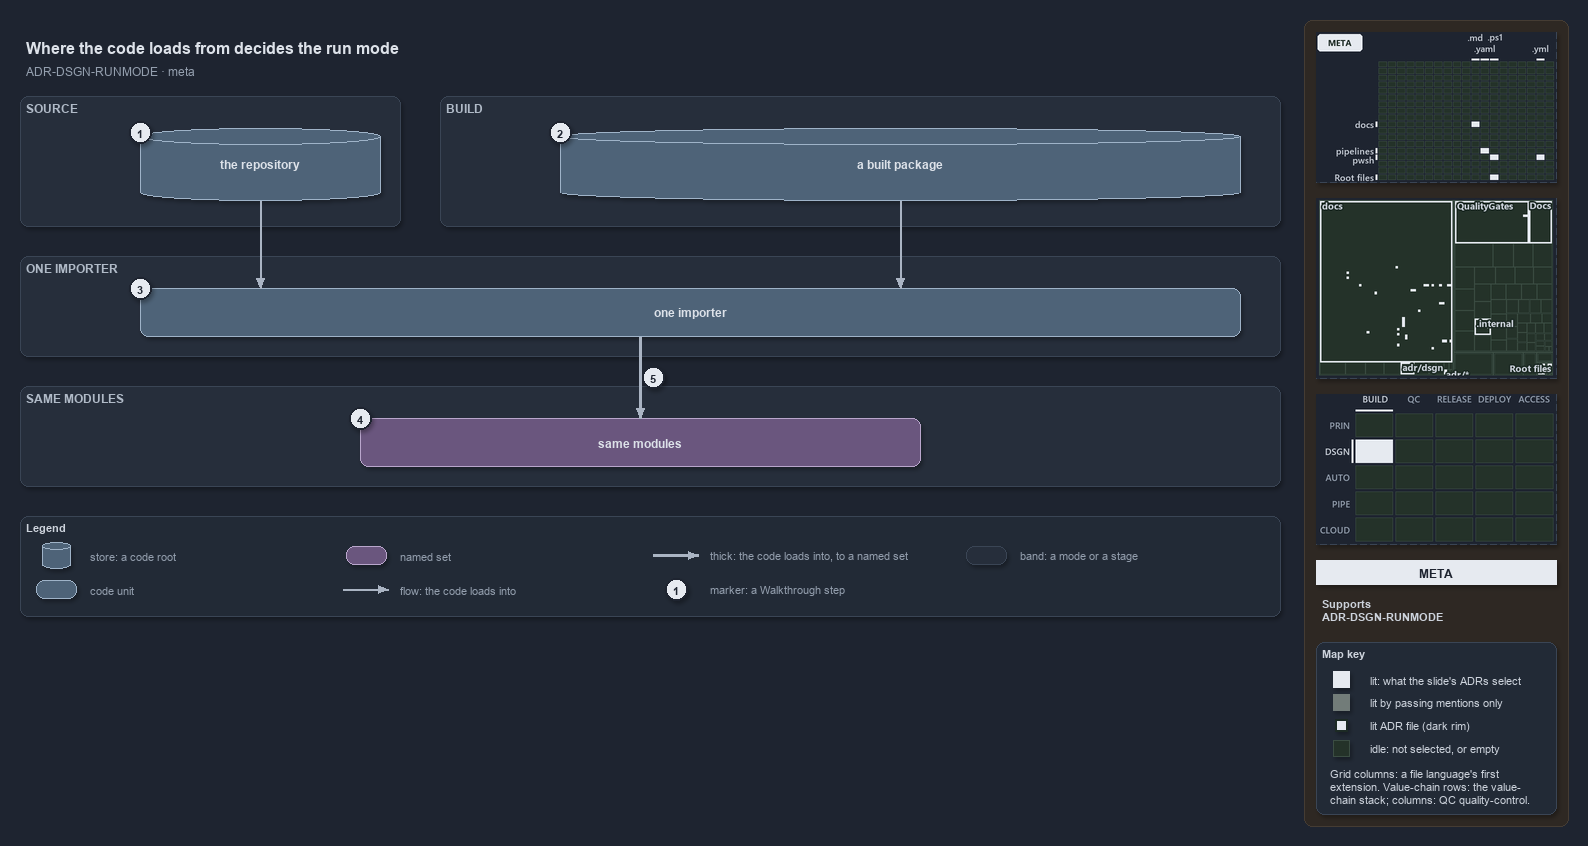

The diagram above was exported from draw.io. Its source (the exported page's mxGraphModel, read from the mxfile embedded in the PNG):
<mxGraphModel dx="1024" dy="768" grid="0" gridSize="10" guides="1" tooltips="1" connect="1" arrows="1" fold="1" page="1" pageScale="1" pageWidth="1572" pageHeight="630" background="#1E2430" math="0" shadow="1">
  <root>
    <mxCell id="0" />
    <mxCell id="1" parent="0" />
    <mxCell id="sidebar-bg" value="" style="rounded=1;arcSize=2;html=1;fillColor=#2E2823;strokeColor=#453C33;shadow=0;" vertex="1" parent="1">
      <mxGeometry x="1304" y="4" width="264" height="806" as="geometry" />
    </mxCell>
    <mxCell id="title" value="Where the code loads from decides the run mode" style="text;html=1;align=left;verticalAlign=middle;fontSize=16;fontStyle=1;fontColor=#DDE2E9;" vertex="1" parent="1">
      <mxGeometry x="20" y="14" width="1260" height="30" as="geometry" />
    </mxCell>
    <mxCell id="subtitle" value="ADR-DSGN-RUNMODE &amp;#183; meta" style="text;html=1;align=left;verticalAlign=middle;fontSize=12;fontColor=#949FAE;" vertex="1" parent="1">
      <mxGeometry x="20" y="44" width="1240" height="20" as="geometry" />
    </mxCell>
    <mxCell id="band-source" value="SOURCE" style="rounded=1;html=1;arcSize=3;fillColor=#262E3B;strokeColor=#3A4555;verticalAlign=top;align=left;spacingLeft=8;fontStyle=1;fontSize=12;fontColor=#B0BAC7;" vertex="1" parent="1">
      <mxGeometry x="20" y="80" width="380" height="130" as="geometry" />
    </mxCell>
    <mxCell id="band-build" value="BUILD" style="rounded=1;html=1;arcSize=3;fillColor=#262E3B;strokeColor=#3A4555;verticalAlign=top;align=left;spacingLeft=8;fontStyle=1;fontSize=12;fontColor=#B0BAC7;" vertex="1" parent="1">
      <mxGeometry x="440" y="80" width="840" height="130" as="geometry" />
    </mxCell>
    <mxCell id="band-importer" value="ONE IMPORTER" style="rounded=1;html=1;arcSize=3;fillColor=#262E3B;strokeColor=#3A4555;verticalAlign=top;align=left;spacingLeft=8;fontStyle=1;fontSize=12;fontColor=#B0BAC7;" vertex="1" parent="1">
      <mxGeometry x="20" y="240" width="1260" height="100" as="geometry" />
    </mxCell>
    <mxCell id="band-modules" value="SAME MODULES" style="rounded=1;html=1;arcSize=3;fillColor=#262E3B;strokeColor=#3A4555;verticalAlign=top;align=left;spacingLeft=8;fontStyle=1;fontSize=12;fontColor=#B0BAC7;" vertex="1" parent="1">
      <mxGeometry x="20" y="370" width="1260" height="100" as="geometry" />
    </mxCell>
    <mxCell id="g-repository" value="&lt;b&gt;the repository&lt;/b&gt;" style="shape=cylinder3;boundedLbl=1;backgroundOutline=1;size=8;whiteSpace=wrap;html=1;fillColor=#4E6378;strokeColor=#9FB3C8;fontColor=#DDE2E9;fontSize=12;" vertex="1" parent="1">
      <mxGeometry x="140" y="112" width="240" height="72" as="geometry" />
    </mxCell>
    <mxCell id="g-package" value="&lt;b&gt;a built package&lt;/b&gt;" style="shape=cylinder3;boundedLbl=1;backgroundOutline=1;size=8;whiteSpace=wrap;html=1;fillColor=#4E6378;strokeColor=#9FB3C8;fontColor=#DDE2E9;fontSize=12;" vertex="1" parent="1">
      <mxGeometry x="560" y="112" width="680" height="72" as="geometry" />
    </mxCell>
    <mxCell id="g-importer" value="&lt;b&gt;one importer&lt;/b&gt;" style="rounded=1;whiteSpace=wrap;html=1;arcSize=20;fillColor=#4E6378;strokeColor=#9FB3C8;fontColor=#DDE2E9;fontSize=12;" vertex="1" parent="1">
      <mxGeometry x="140" y="272" width="1100" height="48" as="geometry" />
    </mxCell>
    <mxCell id="g-modules" value="&lt;b&gt;same modules&lt;/b&gt;" style="rounded=1;whiteSpace=wrap;html=1;arcSize=20;fillColor=#6A567E;strokeColor=#B9A6CC;fontColor=#DDE2E9;fontSize=12;" vertex="1" parent="1">
      <mxGeometry x="360" y="402" width="560" height="48" as="geometry" />
    </mxCell>
    <mxCell id="p-e-repo-importer-a" value="" style="text;html=1;strokeColor=none;fillColor=none;" vertex="1" parent="1">
      <mxGeometry x="260" y="184" width="1" height="1" as="geometry" />
    </mxCell>
    <mxCell id="p-e-repo-importer-b" value="" style="text;html=1;strokeColor=none;fillColor=none;" vertex="1" parent="1">
      <mxGeometry x="260" y="272" width="1" height="1" as="geometry" />
    </mxCell>
    <mxCell id="e-repo-importer" value="" style="edgeStyle=orthogonalEdgeStyle;rounded=1;html=1;fontSize=11;endArrow=block;strokeColor=#AAB4C3;fontColor=#CDD3DC;shadow=0;" edge="1" parent="1" source="p-e-repo-importer-a" target="p-e-repo-importer-b">
      <mxGeometry relative="1" as="geometry" />
    </mxCell>
    <mxCell id="p-e-package-importer-a" value="" style="text;html=1;strokeColor=none;fillColor=none;" vertex="1" parent="1">
      <mxGeometry x="900" y="184" width="1" height="1" as="geometry" />
    </mxCell>
    <mxCell id="p-e-package-importer-b" value="" style="text;html=1;strokeColor=none;fillColor=none;" vertex="1" parent="1">
      <mxGeometry x="900" y="272" width="1" height="1" as="geometry" />
    </mxCell>
    <mxCell id="e-package-importer" value="" style="edgeStyle=orthogonalEdgeStyle;rounded=1;html=1;fontSize=11;endArrow=block;strokeColor=#AAB4C3;fontColor=#CDD3DC;shadow=0;" edge="1" parent="1" source="p-e-package-importer-a" target="p-e-package-importer-b">
      <mxGeometry relative="1" as="geometry" />
    </mxCell>
    <mxCell id="p-e-importer-modules-a" value="" style="text;html=1;strokeColor=none;fillColor=none;" vertex="1" parent="1">
      <mxGeometry x="640" y="320" width="1" height="1" as="geometry" />
    </mxCell>
    <mxCell id="p-e-importer-modules-b" value="" style="text;html=1;strokeColor=none;fillColor=none;" vertex="1" parent="1">
      <mxGeometry x="640" y="402" width="1" height="1" as="geometry" />
    </mxCell>
    <mxCell id="e-importer-modules" value="" style="edgeStyle=orthogonalEdgeStyle;rounded=1;html=1;fontSize=11;endArrow=block;strokeColor=#AAB4C3;strokeWidth=2.5;fontColor=#CDD3DC;shadow=0;" edge="1" parent="1" source="p-e-importer-modules-a" target="p-e-importer-modules-b">
      <mxGeometry relative="1" as="geometry" />
    </mxCell>
    <mxCell id="mark-1" value="1" style="ellipse;html=1;fillColor=#E6EAF0;strokeColor=#1E2430;strokeWidth=2;fontColor=#1E2430;fontStyle=1;fontSize=11;" vertex="1" parent="1">
      <mxGeometry x="129" y="105" width="22" height="22" as="geometry" />
    </mxCell>
    <mxCell id="mark-2" value="2" style="ellipse;html=1;fillColor=#E6EAF0;strokeColor=#1E2430;strokeWidth=2;fontColor=#1E2430;fontStyle=1;fontSize=11;" vertex="1" parent="1">
      <mxGeometry x="549" y="105" width="22" height="22" as="geometry" />
    </mxCell>
    <mxCell id="mark-3" value="3" style="ellipse;html=1;fillColor=#E6EAF0;strokeColor=#1E2430;strokeWidth=2;fontColor=#1E2430;fontStyle=1;fontSize=11;" vertex="1" parent="1">
      <mxGeometry x="129" y="261" width="22" height="22" as="geometry" />
    </mxCell>
    <mxCell id="mark-4" value="4" style="ellipse;html=1;fillColor=#E6EAF0;strokeColor=#1E2430;strokeWidth=2;fontColor=#1E2430;fontStyle=1;fontSize=11;" vertex="1" parent="1">
      <mxGeometry x="349" y="391" width="22" height="22" as="geometry" />
    </mxCell>
    <mxCell id="mark-5" value="5" style="ellipse;html=1;fillColor=#E6EAF0;strokeColor=#1E2430;strokeWidth=2;fontColor=#1E2430;fontStyle=1;fontSize=11;" vertex="1" parent="1">
      <mxGeometry x="642" y="350" width="22" height="22" as="geometry" />
    </mxCell>
    <mxCell id="legend" value="&lt;b&gt;Legend&lt;/b&gt;" style="rounded=1;whiteSpace=wrap;html=1;arcSize=6;fillColor=#222A36;strokeColor=#3A4555;align=left;verticalAlign=top;spacing=8;fontSize=11;fontColor=#CDD3DC;" vertex="1" parent="1">
      <mxGeometry x="20" y="500" width="1260" height="100" as="geometry" />
    </mxCell>
    <mxCell id="legend-0" value="" style="shape=cylinder3;boundedLbl=1;backgroundOutline=1;size=8;whiteSpace=wrap;html=1;fillColor=#4E6378;strokeColor=#9FB3C8;fontColor=#DDE2E9;" vertex="1" parent="1">
      <mxGeometry x="42" y="526" width="28" height="26" as="geometry" />
    </mxCell>
    <mxCell id="legend-0-text" value="store: a code root" style="text;html=1;align=left;verticalAlign=middle;fontSize=11;fontColor=#949FAE;" vertex="1" parent="1">
      <mxGeometry x="84" y="529" width="260" height="20" as="geometry" />
    </mxCell>
    <mxCell id="legend-1" value="" style="rounded=1;whiteSpace=wrap;html=1;arcSize=20;fillColor=#4E6378;strokeColor=#9FB3C8;fontColor=#DDE2E9;" vertex="1" parent="1">
      <mxGeometry x="36" y="564" width="40" height="18" as="geometry" />
    </mxCell>
    <mxCell id="legend-1-text" value="code unit" style="text;html=1;align=left;verticalAlign=middle;fontSize=11;fontColor=#949FAE;" vertex="1" parent="1">
      <mxGeometry x="84" y="563" width="260" height="20" as="geometry" />
    </mxCell>
    <mxCell id="legend-2" value="" style="rounded=1;whiteSpace=wrap;html=1;arcSize=20;fillColor=#6A567E;strokeColor=#B9A6CC;fontColor=#DDE2E9;" vertex="1" parent="1">
      <mxGeometry x="346" y="530" width="40" height="18" as="geometry" />
    </mxCell>
    <mxCell id="legend-2-text" value="named set" style="text;html=1;align=left;verticalAlign=middle;fontSize=11;fontColor=#949FAE;" vertex="1" parent="1">
      <mxGeometry x="394" y="529" width="260" height="20" as="geometry" />
    </mxCell>
    <mxCell id="p-legend-3-a" value="" style="text;html=1;strokeColor=none;fillColor=none;" vertex="1" parent="1">
      <mxGeometry x="342" y="573" width="1" height="1" as="geometry" />
    </mxCell>
    <mxCell id="p-legend-3-b" value="" style="text;html=1;strokeColor=none;fillColor=none;" vertex="1" parent="1">
      <mxGeometry x="388" y="573" width="1" height="1" as="geometry" />
    </mxCell>
    <mxCell id="legend-3" value="" style="edgeStyle=orthogonalEdgeStyle;rounded=1;html=1;fontSize=11;endArrow=block;strokeColor=#AAB4C3;fontColor=#CDD3DC;shadow=0;" edge="1" parent="1" source="p-legend-3-a" target="p-legend-3-b">
      <mxGeometry relative="1" as="geometry" />
    </mxCell>
    <mxCell id="legend-3-text" value="flow: the code loads into" style="text;html=1;align=left;verticalAlign=middle;fontSize=11;fontColor=#949FAE;" vertex="1" parent="1">
      <mxGeometry x="394" y="563" width="260" height="20" as="geometry" />
    </mxCell>
    <mxCell id="p-legend-4-a" value="" style="text;html=1;strokeColor=none;fillColor=none;" vertex="1" parent="1">
      <mxGeometry x="652" y="539" width="1" height="1" as="geometry" />
    </mxCell>
    <mxCell id="p-legend-4-b" value="" style="text;html=1;strokeColor=none;fillColor=none;" vertex="1" parent="1">
      <mxGeometry x="698" y="539" width="1" height="1" as="geometry" />
    </mxCell>
    <mxCell id="legend-4" value="" style="edgeStyle=orthogonalEdgeStyle;rounded=1;html=1;fontSize=11;endArrow=block;strokeColor=#AAB4C3;strokeWidth=2.5;fontColor=#CDD3DC;shadow=0;" edge="1" parent="1" source="p-legend-4-a" target="p-legend-4-b">
      <mxGeometry relative="1" as="geometry" />
    </mxCell>
    <mxCell id="legend-4-text" value="thick: the code loads into, to a named set" style="text;html=1;align=left;verticalAlign=middle;fontSize=11;fontColor=#949FAE;" vertex="1" parent="1">
      <mxGeometry x="704" y="529" width="260" height="20" as="geometry" />
    </mxCell>
    <mxCell id="legend-5" value="1" style="ellipse;html=1;fillColor=#E6EAF0;strokeColor=#1E2430;strokeWidth=2;fontColor=#1E2430;fontStyle=1;fontSize=11;" vertex="1" parent="1">
      <mxGeometry x="665" y="562" width="22" height="22" as="geometry" />
    </mxCell>
    <mxCell id="legend-5-text" value="marker: a Walkthrough step" style="text;html=1;align=left;verticalAlign=middle;fontSize=11;fontColor=#949FAE;" vertex="1" parent="1">
      <mxGeometry x="704" y="563" width="260" height="20" as="geometry" />
    </mxCell>
    <mxCell id="legend-6" value="" style="rounded=1;html=1;arcSize=3;fillColor=#262E3B;strokeColor=#3A4555;" vertex="1" parent="1">
      <mxGeometry x="966" y="530" width="40" height="18" as="geometry" />
    </mxCell>
    <mxCell id="legend-6-text" value="band: a mode or a stage" style="text;html=1;align=left;verticalAlign=middle;fontSize=11;fontColor=#949FAE;" vertex="1" parent="1">
      <mxGeometry x="1014" y="529" width="260" height="20" as="geometry" />
    </mxCell>
    <mxCell id="minimap-grid" value="" style="shape=image;html=1;imageAspect=0;aspect=fixed;verticalLabelPosition=bottom;strokeColor=#3A4555;dashed=1;fillColor=#222A36;image=data:image/png,(base64 omitted: 10844 chars);" vertex="1" parent="1">
      <mxGeometry x="1316" y="16" width="240" height="150" as="geometry" />
    </mxCell>
    <mxCell id="minimap-tree" value="" style="shape=image;html=1;imageAspect=0;aspect=fixed;verticalLabelPosition=bottom;strokeColor=#3A4555;dashed=1;fillColor=#222A36;image=data:image/png,(base64 omitted: 17712 chars);" vertex="1" parent="1">
      <mxGeometry x="1316" y="182" width="240" height="180" as="geometry" />
    </mxCell>
    <mxCell id="minimap-chain" value="" style="shape=image;html=1;imageAspect=0;aspect=fixed;verticalLabelPosition=bottom;strokeColor=#3A4555;dashed=1;fillColor=#222A36;image=data:image/png,(base64 omitted: 12436 chars);" vertex="1" parent="1">
      <mxGeometry x="1316" y="378" width="240" height="150" as="geometry" />
    </mxCell>
    <mxCell id="lens-badge" value="META" style="rounded=0;whiteSpace=wrap;html=1;align=center;verticalAlign=middle;fontSize=12;fontStyle=1;fontColor=#1E2430;fillColor=#E6EAF0;strokeColor=none;" vertex="1" parent="1">
      <mxGeometry x="1316" y="544" width="240" height="24" as="geometry" />
    </mxCell>
    <mxCell id="supports" value="&lt;b&gt;Supports&lt;/b&gt;&lt;br&gt;ADR-DSGN-RUNMODE" style="text;html=1;whiteSpace=wrap;align=left;verticalAlign=top;fontSize=11;fontColor=#CDD3DC;" vertex="1" parent="1">
      <mxGeometry x="1316" y="576" width="240" height="38" as="geometry" />
    </mxCell>
    <mxCell id="mapkey" value="&lt;b&gt;Map key&lt;/b&gt;" style="rounded=1;arcSize=6;whiteSpace=wrap;html=1;align=left;verticalAlign=top;fontSize=11;fontColor=#CDD3DC;fillColor=#222A36;strokeColor=#3A4555;spacingLeft=8;spacingTop=2;" vertex="1" parent="1">
      <mxGeometry x="1316" y="626" width="240" height="172" as="geometry" />
    </mxCell>
    <mxCell id="mapkey-lit" value="" style="rounded=0;html=1;fillColor=#E6EAF0;strokeColor=#E6EAF0;" vertex="1" parent="1">
      <mxGeometry x="1333.0" y="655.0" width="16" height="16" as="geometry" />
    </mxCell>
    <mxCell id="mapkey-lit-text" value="lit: what the slide's ADRs select" style="text;html=1;align=left;verticalAlign=middle;fontSize=11;fontColor=#CDD3DC;" vertex="1" parent="1">
      <mxGeometry x="1364" y="653" width="184" height="20" as="geometry" />
    </mxCell>
    <mxCell id="mapkey-touched" value="" style="rounded=0;html=1;fillColor=#727C79;strokeColor=#727C79;" vertex="1" parent="1">
      <mxGeometry x="1333.0" y="678.0" width="16" height="16" as="geometry" />
    </mxCell>
    <mxCell id="mapkey-touched-text" value="lit by passing mentions only" style="text;html=1;align=left;verticalAlign=middle;fontSize=11;fontColor=#CDD3DC;" vertex="1" parent="1">
      <mxGeometry x="1364" y="676" width="184" height="20" as="geometry" />
    </mxCell>
    <mxCell id="mapkey-adr" value="" style="rounded=0;html=1;fillColor=#E6EAF0;strokeColor=#1C2A24;strokeWidth=2;" vertex="1" parent="1">
      <mxGeometry x="1335.0" y="703.0" width="12" height="12" as="geometry" />
    </mxCell>
    <mxCell id="mapkey-adr-text" value="lit ADR file (dark rim)" style="text;html=1;align=left;verticalAlign=middle;fontSize=11;fontColor=#CDD3DC;" vertex="1" parent="1">
      <mxGeometry x="1364" y="699" width="184" height="20" as="geometry" />
    </mxCell>
    <mxCell id="mapkey-idle" value="" style="rounded=0;html=1;fillColor=#243229;strokeColor=#3B4D43;" vertex="1" parent="1">
      <mxGeometry x="1333.0" y="724.0" width="16" height="16" as="geometry" />
    </mxCell>
    <mxCell id="mapkey-idle-text" value="idle: not selected, or empty" style="text;html=1;align=left;verticalAlign=middle;fontSize=11;fontColor=#CDD3DC;" vertex="1" parent="1">
      <mxGeometry x="1364" y="722" width="184" height="20" as="geometry" />
    </mxCell>
    <mxCell id="mapkey-codes" value="Grid columns: a file language's first&lt;br&gt;extension. Value-chain rows: the value-&lt;br&gt;chain stack; columns: QC quality-control." style="text;html=1;align=left;verticalAlign=top;whiteSpace=wrap;fontSize=11;fontColor=#CDD3DC;" vertex="1" parent="1">
      <mxGeometry x="1324" y="746" width="224" height="46" as="geometry" />
    </mxCell>
  </root>
</mxGraphModel>